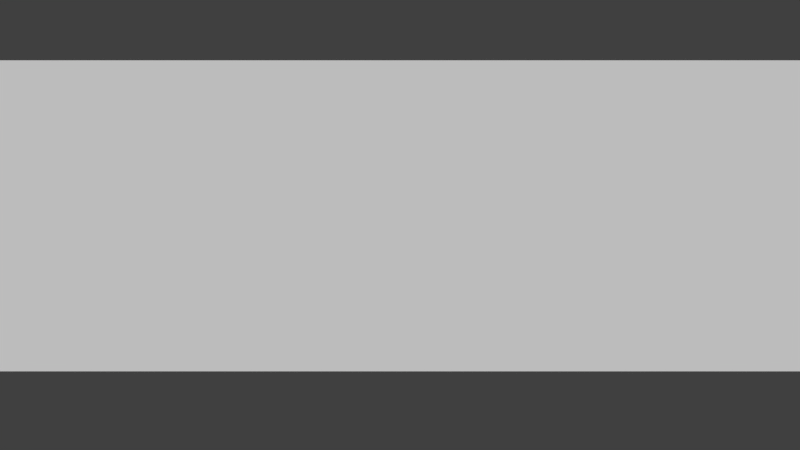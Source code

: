 # Source: ebsg_wooden_fence.blend  (saved by Blender 2.79.0; exported with 4.5.12 LTS)
import bpy
from mathutils import Matrix  # noqa: F401  (used for matrix-valued properties, if any)

bpy.ops.wm.read_factory_settings(use_empty=True)
scene = bpy.context.scene
scene.name = 'Scene'

# ---- collections
col_collection_1 = bpy.data.collections.new('Collection 1'); scene.collection.children.link(col_collection_1)
col_collection_10 = bpy.data.collections.new('Collection 10'); scene.collection.children.link(col_collection_10)
col_collection_10.hide_render = True
col_collection_10.hide_viewport = True
col_collection_11 = bpy.data.collections.new('Collection 11'); scene.collection.children.link(col_collection_11)
col_collection_11.hide_render = True
col_collection_11.hide_viewport = True
col_collection_20 = bpy.data.collections.new('Collection 20'); scene.collection.children.link(col_collection_20)
col_collection_20.hide_render = True
col_collection_20.hide_viewport = True

# ---- materials (node trees are filled in below, after node groups)
mat_material = bpy.data.materials.new('Material')
mat_material.alpha_threshold = 0.0
mat_material.use_transparent_shadow = False
mat_material.roughness = 0.5
mat_material.line_color = (0.0, 0.0, 0.0, 1.0)
mat_wood = bpy.data.materials.new('Wood')
mat_wood.alpha_threshold = 0.0
mat_wood.use_transparent_shadow = False
mat_wood.diffuse_color = (0.02365, 0.008048, 0.0, 1.0)
mat_wood.roughness = 0.5
mat_wood.line_color = (0.0, 0.0, 0.0, 1.0)

# ---- node groups
ng_auto_smooth = bpy.data.node_groups.new('Auto Smooth', 'GeometryNodeTree')
_s = ng_auto_smooth.interface.new_socket(name='Geometry', in_out='OUTPUT', socket_type='NodeSocketGeometry')
_s = ng_auto_smooth.interface.new_socket(name='Geometry', in_out='INPUT', socket_type='NodeSocketGeometry')
_s = ng_auto_smooth.interface.new_socket(name='Angle', in_out='INPUT', socket_type='NodeSocketFloat')
_s.subtype = 'ANGLE'
_s.min_value = 0.0
_s.max_value = 3.142
ng_auto_smooth.is_modifier = True
_N = ng_auto_smooth.nodes; _L = ng_auto_smooth.links
n0 = _N.new('NodeGroupOutput'); n0.name = 'Group Output'; n0.location = (480, -100)
n1 = _N.new('NodeGroupInput'); n1.name = 'Group Input'; n1.location = (-420, -300)
n2 = _N.new('NodeGroupInput'); n2.name = 'Group Input.001'; n2.location = (-60, -100)
n3 = _N.new('GeometryNodeSetShadeSmooth'); n3.name = 'Set Shade Smooth'; n3.location = (120, -100)
n3.domain = 'EDGE'
n4 = _N.new('GeometryNodeSetShadeSmooth'); n4.name = 'Set Shade Smooth.001'; n4.location = (300, -100)
n5 = _N.new('GeometryNodeInputMeshEdgeAngle'); n5.name = 'Edge Angle'; n5.location = (-420, -220)
n6 = _N.new('GeometryNodeInputEdgeSmooth'); n6.name = 'Is Edge Smooth'; n6.location = (-60, -160)
n7 = _N.new('GeometryNodeInputShadeSmooth'); n7.name = 'Is Face Smooth'; n7.location = (-240, -340)
n8 = _N.new('FunctionNodeBooleanMath'); n8.name = 'Boolean Math'; n8.location = (-60, -220)
n9 = _N.new('FunctionNodeCompare'); n9.name = 'Compare'; n9.location = (-240, -180)
n9.operation = 'LESS_EQUAL'
_L.new(n5.outputs[0], n9.inputs[0])
_L.new(n4.outputs[0], n0.inputs[0])
_L.new(n1.outputs[1], n9.inputs[1])
_L.new(n9.outputs[0], n8.inputs[0])
_L.new(n7.outputs[0], n8.inputs[1])
_L.new(n2.outputs[0], n3.inputs[0])
_L.new(n6.outputs[0], n3.inputs[1])
_L.new(n3.outputs[0], n4.inputs[0])
_L.new(n8.outputs[0], n3.inputs[2])
n0.is_active_output = True

# ---- material node trees

# ---- world
world_world = bpy.data.worlds.new('World'); scene.world = world_world
world_world.color = (0.05088, 0.05088, 0.05088)
world_world.use_sun_shadow = False
world_world.sun_shadow_jitter_overblur = 0.0
world_world.cycles.sampling_method = 'NONE'
world_world.cycles.sample_map_resolution = 256

# ---- cameras
cam_camera = bpy.data.cameras.new('Camera')
cam_camera.clip_end = 100.0
cam_camera.lens = 35.0
cam_camera.sensor_width = 32.0
cam_camera.sensor_height = 18.0
cam_camera.dof.focus_distance = 0.0
cam_camera.dof.aperture_fstop = 128.0

# ---- meshes
me_plane_002 = bpy.data.meshes.new('Plane.002')
me_plane_002.from_pydata([(17.99, 1.4, -6.517e-08), (17.99, 1.192e-07, -1.629e-07), (-17.99, 2.384e-07, -1.629e-07), (-17.99, 1.4, -6.517e-08)], [], [(0, 3, 2, 1)])
_uv = me_plane_002.uv_layers.new(name='UVMap')
_uv.uv.foreach_set('vector', [10.06, 1.0, 0.0008459, 1.0, 0.0008459, 0.0, 10.06, 0.0])
me_plane_002.materials.append(mat_material)
me_plane_002.use_remesh_preserve_volume = False
me_plane_002.use_remesh_preserve_attributes = False
me_plane_002.use_mirror_vertex_groups = False
me_plane_002.update()
me_plane_001 = bpy.data.meshes.new('Plane.001')
me_plane_001.from_pydata([(1.5, 1.0, 0.0), (1.5, -1.0, 0.0), (-1.5, -1.0, 0.0), (-1.5, 1.0, 0.0)], [], [(0, 3, 2, 1)])
_uv = me_plane_001.uv_layers.new(name='UVMap')
_uv.uv.foreach_set('vector', [0.0, 0.0, 1.0, 0.0, 1.0, 1.0, 0.0, 1.0])
me_plane_001.use_remesh_preserve_volume = False
me_plane_001.use_remesh_preserve_attributes = False
me_plane_001.use_mirror_vertex_groups = False
me_plane_001.update()
me_cube_004 = bpy.data.meshes.new('Cube.004')
me_cube_004.from_pydata([(1.052, 0.6, -0.02), (-2.3, 0.6, -0.02), (-2.3, 0.8, -0.02), (1.052, 0.8, -0.02), (1.052, 0.6, 0.02), (-2.3, 0.6, 0.02), (-2.3, 0.8, 0.02), (1.052, 0.8, 0.02)], [], [(0, 1, 2, 3), (4, 7, 6, 5), (0, 4, 5, 1), (1, 5, 6, 2), (2, 6, 7, 3), (4, 0, 3, 7)])
_uv = me_cube_004.uv_layers.new(name='UVMap')
_uv.uv.foreach_set('vector', [-0.599, -0.0005444, 1.646, -0.0005447, 1.646, 0.1334, -0.599, 0.1334, -0.599, -0.0005444, -0.599, 0.1334, 1.646, 0.1334, 1.646, -0.0005444, -0.599, -0.0005444, -0.599, -0.0005444, 1.646, -0.0005444, 1.646, -0.0005447, 1.646, -0.0005447, 1.646, -0.0005444, 1.646, 0.1334, 1.646, 0.1334, 1.646, 0.1334, 1.646, 0.1334, -0.599, 0.1334, -0.599, 0.1334, -0.599, -0.0005444, -0.599, -0.0005444, -0.599, 0.1334, -0.599, 0.1334])
me_cube_004.materials.append(mat_wood)
me_cube_004.use_remesh_preserve_volume = False
me_cube_004.use_remesh_preserve_attributes = False
me_cube_004.use_mirror_vertex_groups = False
me_cube_004.update()
me_cube_003 = bpy.data.meshes.new('Cube.003')
me_cube_003.from_pydata([(1.052, 0.6, -0.02), (-2.3, 0.6, -0.02), (-2.3, 0.8, -0.02), (1.052, 0.8, -0.02), (1.052, 0.6, 0.02), (-2.3, 0.6, 0.02), (-2.3, 0.8, 0.02), (1.052, 0.8, 0.02)], [], [(0, 1, 2, 3), (4, 7, 6, 5), (0, 4, 5, 1), (1, 5, 6, 2), (2, 6, 7, 3), (4, 0, 3, 7)])
_uv = me_cube_003.uv_layers.new(name='UVMap')
_uv.uv.foreach_set('vector', [-0.6996, 0.5728, 1.746, 0.5728, 1.746, 0.7188, -0.6996, 0.7188, -0.6996, 0.5728, -0.6996, 0.7188, 1.746, 0.7188, 1.746, 0.5728, -0.6996, 0.5728, -0.6996, 0.5728, 1.746, 0.5728, 1.746, 0.5728, 1.746, 0.5728, 1.746, 0.5728, 1.746, 0.7188, 1.746, 0.7188, 1.746, 0.7188, 1.746, 0.7188, -0.6996, 0.7188, -0.6996, 0.7188, -0.6996, 0.5728, -0.6996, 0.5728, -0.6996, 0.7188, -0.6996, 0.7188])
me_cube_003.materials.append(mat_wood)
me_cube_003.use_remesh_preserve_volume = False
me_cube_003.use_remesh_preserve_attributes = False
me_cube_003.use_mirror_vertex_groups = False
me_cube_003.update()
me_cube_001 = bpy.data.meshes.new('Cube.001')
me_cube_001.from_pydata([(-1.5, 1.4, -0.02), (1.5, 1.4, -0.02), (-1.5, 2.384e-07, -0.02), (1.5, 2.384e-07, -0.02), (-1.7, 3.576e-07, -0.02), (1.7, 3.576e-07, -0.02), (-1.7, 1.4, -0.02), (1.7, 1.4, -0.02), (-1.5, 1.4, 0.02), (1.5, 1.4, 0.02), (-1.5, -7.153e-07, 0.02), (1.5, -7.153e-07, 0.02), (-1.7, 2.384e-07, 0.02), (1.7, 2.384e-07, 0.02), (-1.7, 1.4, 0.02), (1.7, 1.4, 0.02)], [], [(0, 2, 4, 6), (5, 3, 1, 7), (8, 14, 12, 10), (13, 15, 9, 11), (0, 8, 10, 2), (11, 9, 1, 3), (2, 10, 12, 4), (13, 11, 3, 5), (4, 12, 14, 6), (15, 13, 5, 7), (8, 0, 6, 14), (7, 1, 9, 15)])
_uv = me_cube_001.uv_layers.new(name='UVMap')
_uv.uv.foreach_set('vector', [0.004479, 0.8632, 0.9948, 0.8632, 0.9948, 1.0, 0.004479, 1.0, 0.9948, 0.7158, 0.9948, 0.5736, 0.004479, 0.5736, 0.004479, 0.7158, 0.004479, 0.8632, 0.004479, 1.0, 0.9948, 1.0, 0.9948, 0.8632, 0.9948, 0.7158, 0.004479, 0.7158, 0.004479, 0.5736, 0.9948, 0.5736, 0.004479, 0.8632, 0.004479, 0.8632, 0.9948, 0.8632, 0.9948, 0.8632, 0.9948, 0.5736, 0.004479, 0.5736, 0.004479, 0.5736, 0.9948, 0.5736, 0.9948, 0.8632, 0.9948, 0.8632, 0.9948, 1.0, 0.9948, 1.0, 0.9948, 0.7158, 0.9948, 0.5736, 0.9948, 0.5736, 0.9948, 0.7158, 0.9948, 1.0, 0.9948, 1.0, 0.004479, 1.0, 0.004479, 1.0, 0.004479, 0.7158, 0.9948, 0.7158, 0.9948, 0.7158, 0.004479, 0.7158, 0.004479, 0.8632, 0.004479, 0.8632, 0.004479, 1.0, 0.004479, 1.0, 0.004479, 0.7158, 0.004479, 0.5736, 0.004479, 0.5736, 0.004479, 0.7158])
me_cube_001.materials.append(mat_wood)
me_cube_001.use_remesh_preserve_volume = False
me_cube_001.use_remesh_preserve_attributes = False
me_cube_001.use_mirror_vertex_groups = False
me_cube_001.update()
me_plane_003 = bpy.data.meshes.new('Plane.003')
me_plane_003.from_pydata([(1.7, 1.4, -6.517e-08), (1.7, 1.192e-07, -1.629e-07), (-1.7, 2.384e-07, -1.629e-07), (-1.7, 1.4, -6.517e-08)], [], [(0, 3, 2, 1)])
_uv = me_plane_003.uv_layers.new(name='UVMap')
_uv.uv.foreach_set('vector', [0.0, 0.0, 1.0, 0.0, 1.0, 1.0, 0.0, 1.0])
me_plane_003.materials.append(mat_material)
me_plane_003.use_remesh_preserve_volume = False
me_plane_003.use_remesh_preserve_attributes = False
me_plane_003.use_mirror_vertex_groups = False
me_plane_003.update()

# ---- objects
ob_fence = bpy.data.objects.new('Fence', me_plane_002)
ob_plane = bpy.data.objects.new('Plane', me_plane_001)
ob_cube_003 = bpy.data.objects.new('Cube.003', me_cube_004)
ob_camera = bpy.data.objects.new('Camera', cam_camera)
ob_cube_002 = bpy.data.objects.new('Cube.002', me_cube_003)
ob_cube = bpy.data.objects.new('Cube', me_cube_001)
ob_plane_002 = bpy.data.objects.new('Plane.002', me_plane_003)

# ---- transforms, parenting, visibility, modifiers, constraints
ob_fence.location = (0.0, 0.06, 0.0)
ob_fence.rotation_euler = (1.571, -0.0, -0.0)
ob_fence.lineart.crease_threshold = 0.0
_m = ob_fence.modifiers.new('Auto Smooth', 'NODES')
_m.node_group = ng_auto_smooth
_gi = [s.identifier for s in ng_auto_smooth.interface.items_tree if s.item_type == 'SOCKET' and s.in_out == 'INPUT']
_m[_gi[1]] = 0.01745  # Angle
ob_plane.location = (0.0, 0.0, 0.0)
ob_plane.rotation_euler = (1.571, -0.0, -0.0)
ob_plane.lineart.crease_threshold = 0.0
ob_cube_003.location = (-0.6298, 0.04, 0.3177)
ob_cube_003.rotation_euler = (1.571, 0.0, -3.142)
ob_cube_003.lineart.crease_threshold = 0.0
ob_camera.location = (0.0, -3.879, 0.658)
ob_camera.rotation_euler = (1.571, -0.0, -0.0)
ob_camera.lineart.crease_threshold = 0.0
ob_cube_002.location = (-0.6298, 0.04, -0.2326)
ob_cube_002.rotation_euler = (1.571, 0.0, -3.142)
ob_cube_002.lineart.crease_threshold = 0.0
ob_cube.location = (0.0, 0.0, 0.0)
ob_cube.rotation_euler = (1.571, 0.0, -3.142)
ob_cube.lineart.crease_threshold = 0.0
ob_plane_002.location = (0.0, 0.06, 0.0)
ob_plane_002.rotation_euler = (1.571, -0.0, -0.0)
ob_plane_002.lineart.crease_threshold = 0.0
_m = ob_plane_002.modifiers.new('Auto Smooth', 'NODES')
_m.node_group = ng_auto_smooth
_gi = [s.identifier for s in ng_auto_smooth.interface.items_tree if s.item_type == 'SOCKET' and s.in_out == 'INPUT']
_m[_gi[1]] = 0.01745  # Angle

# ---- collection membership
col_collection_1.objects.link(ob_fence)
col_collection_10.objects.link(ob_plane)
col_collection_11.objects.link(ob_cube_003)
col_collection_11.objects.link(ob_camera)
col_collection_11.objects.link(ob_cube_002)
col_collection_11.objects.link(ob_cube)
col_collection_20.objects.link(ob_plane_002)

# ---- scene / render settings (as saved in the file)
scene.camera = ob_camera
scene.frame_start = 1; scene.frame_end = 250; scene.frame_set(1)
scene.render.engine = 'BLENDER_EEVEE_NEXT'
scene.render.image_settings.compression = 90
scene.render.resolution_percentage = 50
scene.render.dither_intensity = 0.0
scene.render.use_bake_selected_to_active = True
scene.render.bake_margin = 2
scene.render.bake_bias = 0.2
scene.cycles.use_denoising = False
scene.cycles.samples = 10
scene.cycles.sampling_pattern = 'TABULATED_SOBOL'
scene.cycles.light_sampling_threshold = 0.0
scene.cycles.use_adaptive_sampling = False
scene.cycles.use_light_tree = False
scene.cycles.blur_glossy = 0.0
scene.cycles.volume_bounces = 1
scene.cycles.pixel_filter_type = 'GAUSSIAN'
scene.cycles.sample_clamp_indirect = 0.0
scene.view_settings.view_transform = 'Standard'
bpy.context.view_layer.update()

# ---- added for rendering (the .blend has no usable light): sun
light_auto_sun = bpy.data.lights.new('AutoSun', 'SUN')
light_auto_sun.energy = 3.0
light_auto_sun.angle = 0.0523599
ob_auto_sun = bpy.data.objects.new('AutoSun', light_auto_sun)
scene.collection.objects.link(ob_auto_sun)
ob_auto_sun.rotation_euler = (0.872665, 0.174533, 0.523599)
bpy.context.view_layer.update()
